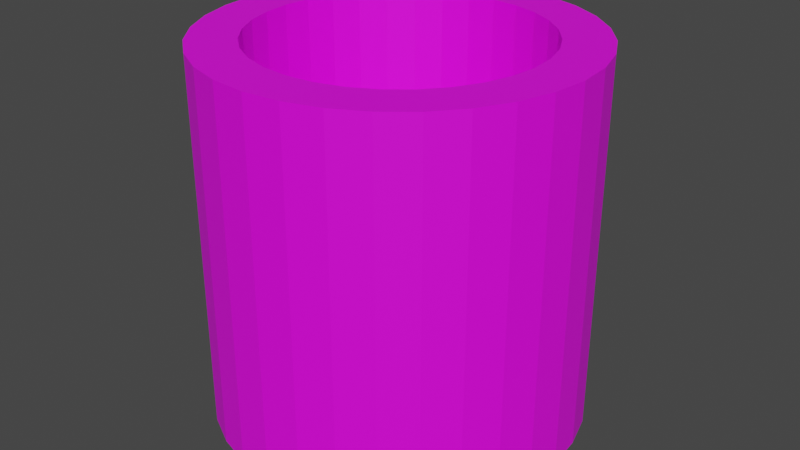 # Source: studnia.blend  (saved by Blender 3.4.6; exported with 4.5.12 LTS)
import bpy
from mathutils import Matrix  # noqa: F401  (used for matrix-valued properties, if any)

bpy.ops.wm.read_factory_settings(use_empty=True)
scene = bpy.context.scene
scene.name = 'Scene'

# ---- collections
col_collection = bpy.data.collections.new('Collection'); scene.collection.children.link(col_collection)

# ---- images (referenced by path relative to the original .blend; pixels are not part of the script)
import os
ASSET_DIR = os.environ.get("B2B_ASSET_DIR", "")  # directory of the original .blend (textures are referenced by path, not embedded)
HERE = os.path.dirname(os.path.abspath(__file__))  # packed textures are extracted next to this script under _unpacked/

def load_image(name, relpath, width, height, colorspace="sRGB"):
    """Load a texture the original file referenced (path relative to the .blend, or extracted next to this script)."""
    p = next((c for c in (os.path.join(HERE, relpath), os.path.join(ASSET_DIR, relpath)) if relpath and os.path.exists(c)), "")
    if p:
        img = bpy.data.images.load(p, check_existing=True)
        img.name = name
    else:  # same state as the original file: an image datablock whose file is absent (Cycles renders it pink)
        img = bpy.data.images.new(name, width, height)
        img.source = "FILE"
        img.filepath = "//" + (relpath or name)
    img.colorspace_settings.name = colorspace
    return img
img_kamien = load_image('kamien', 'kamien.png', 1024, 1024, 'sRGB')
img_black = load_image('Black', 'Black.png', 1024, 1024, 'sRGB')

# ---- materials (node trees are filled in below, after node groups)
mat_material_001 = bpy.data.materials.new('Material.001')
mat_material_001.use_transparent_shadow = False
mat_material_002 = bpy.data.materials.new('Material.002')
mat_material_002.use_transparent_shadow = False

# ---- material node trees
mat_material_001.use_nodes = True; mat_material_001.node_tree.nodes.clear()
_N = mat_material_001.node_tree.nodes; _L = mat_material_001.node_tree.links
n0 = _N.new('ShaderNodeBsdfPrincipled'); n0.name = 'Principled BSDF'; n0.location = (10, 300)
n0.distribution = 'GGX'
n0.subsurface_method = 'RANDOM_WALK_SKIN'
n0.inputs[3].default_value = 1.45
n0.inputs[27].default_value = (0.0, 0.0, 0.0, 1.0)
n0.inputs[28].default_value = 1.0
n1 = _N.new('ShaderNodeOutputMaterial'); n1.name = 'Material Output'; n1.location = (300, 300)
n2 = _N.new('ShaderNodeTexImage'); n2.name = 'Image Texture'; n2.location = (-263, 220)
n2.image = img_kamien
_L.new(n0.outputs[0], n1.inputs[0])
_L.new(n2.outputs[0], n0.inputs[0])
n1.is_active_output = True
mat_material_002.use_nodes = True; mat_material_002.node_tree.nodes.clear()
_N = mat_material_002.node_tree.nodes; _L = mat_material_002.node_tree.links
n0 = _N.new('ShaderNodeBsdfPrincipled'); n0.name = 'Principled BSDF'; n0.location = (10, 300)
n0.distribution = 'GGX'
n0.subsurface_method = 'RANDOM_WALK_SKIN'
n0.inputs[3].default_value = 1.45
n0.inputs[27].default_value = (0.0, 0.0, 0.0, 1.0)
n0.inputs[28].default_value = 1.0
n1 = _N.new('ShaderNodeOutputMaterial'); n1.name = 'Material Output'; n1.location = (300, 300)
n2 = _N.new('ShaderNodeTexImage'); n2.name = 'Image Texture'; n2.location = (-297, 239)
n2.image = img_black
_L.new(n0.outputs[0], n1.inputs[0])
_L.new(n2.outputs[0], n0.inputs[0])
n1.is_active_output = True

# ---- world
world_world = bpy.data.worlds.new('World'); scene.world = world_world
world_world.use_nodes = True; world_world.node_tree.nodes.clear()
_N = world_world.node_tree.nodes; _L = world_world.node_tree.links
n0 = _N.new('ShaderNodeOutputWorld'); n0.name = 'World Output'; n0.location = (300, 300)
n1 = _N.new('ShaderNodeBackground'); n1.name = 'Background'; n1.location = (10, 300)
n1.inputs[0].default_value = (0.05088, 0.05088, 0.05088, 1.0)
_L.new(n1.outputs[0], n0.inputs[0])
n0.is_active_output = True
world_world.color = (0.05088, 0.05088, 0.05088)
world_world.use_sun_shadow = False
world_world.sun_shadow_jitter_overblur = 0.0

# ---- meshes
me_cube = bpy.data.meshes.new('Cube')
me_cube.from_pydata([(0.0, 1.0, -1.0), (0.0, 1.0, 1.0), (0.1951, 0.9808, -1.0), (0.1951, 0.9808, 1.0), (0.3827, 0.9239, -1.0), (0.3827, 0.9239, 1.0), (0.5556, 0.8315, -1.0), (0.5556, 0.8315, 1.0), (0.7071, 0.7071, -1.0), (0.7071, 0.7071, 1.0), (0.8315, 0.5556, -1.0), (0.8315, 0.5556, 1.0), (0.9239, 0.3827, -1.0), (0.9239, 0.3827, 1.0), (0.9808, 0.1951, -1.0), (0.9808, 0.1951, 1.0), (1.0, 0.0, -1.0), (1.0, 0.0, 1.0), (0.9808, -0.1951, -1.0), (0.9808, -0.1951, 1.0), (0.9239, -0.3827, -1.0), (0.9239, -0.3827, 1.0), (0.8315, -0.5556, -1.0), (0.8315, -0.5556, 1.0), (0.7071, -0.7071, -1.0), (0.7071, -0.7071, 1.0), (0.5556, -0.8315, -1.0), (0.5556, -0.8315, 1.0), (0.3827, -0.9239, -1.0), (0.3827, -0.9239, 1.0), (0.1951, -0.9808, -1.0), (0.1951, -0.9808, 1.0), (0.0, -1.0, -1.0), (0.0, -1.0, 1.0), (-0.1951, -0.9808, -1.0), (-0.1951, -0.9808, 1.0), (-0.3827, -0.9239, -1.0), (-0.3827, -0.9239, 1.0), (-0.5556, -0.8315, -1.0), (-0.5556, -0.8315, 1.0), (-0.7071, -0.7071, -1.0), (-0.7071, -0.7071, 1.0), (-0.8315, -0.5556, -1.0), (-0.8315, -0.5556, 1.0), (-0.9239, -0.3827, -1.0), (-0.9239, -0.3827, 1.0), (-0.9808, -0.1951, -1.0), (-0.9808, -0.1951, 1.0), (-1.0, 0.0, -1.0), (-1.0, 0.0, 1.0), (-0.9808, 0.1951, -1.0), (-0.9808, 0.1951, 1.0), (-0.9239, 0.3827, -1.0), (-0.9239, 0.3827, 1.0), (-0.8315, 0.5556, -1.0), (-0.8315, 0.5556, 1.0), (-0.7071, 0.7071, -1.0), (-0.7071, 0.7071, 1.0), (-0.5556, 0.8315, -1.0), (-0.5556, 0.8315, 1.0), (-0.3827, 0.9239, -1.0), (-0.3827, 0.9239, 1.0), (-0.1951, 0.9808, -1.0), (-0.1951, 0.9808, 1.0), (-0.4167, 0.6236, 1.0), (-0.287, 0.6929, 1.0), (-0.1463, 0.7356, 1.0), (-0.7356, -0.1463, 1.0), (-0.6236, -0.4167, 1.0), (-0.6929, -0.287, 1.0), (0.1463, -0.7356, 1.0), (0.4167, -0.6236, 1.0), (0.287, -0.6929, 1.0), (0.6236, 0.4167, 1.0), (0.7356, 0.1463, 1.0), (0.6929, 0.287, 1.0), (-0.75, 0.0, 1.0), (-0.7356, 0.1463, 1.0), (-0.6236, 0.4167, 1.0), (-0.6929, 0.287, 1.0), (-0.5303, 0.5303, 1.0), (-0.4167, -0.6236, 1.0), (0.0, 0.75, 1.0), (0.287, 0.6929, 1.0), (0.1463, 0.7356, 1.0), (-0.5303, -0.5303, 1.0), (-0.287, -0.6929, 1.0), (-0.1463, -0.7356, 1.0), (0.0, -0.75, 1.0), (0.4167, 0.6236, 1.0), (0.6236, -0.4167, 1.0), (0.5303, 0.5303, 1.0), (0.7356, -0.1463, 1.0), (0.75, 0.0, 1.0), (0.6929, -0.287, 1.0), (0.5303, -0.5303, 1.0), (0.287, 0.6929, -1.0), (0.5303, 0.5303, -1.0), (0.4167, 0.6236, -1.0), (0.5303, -0.5303, -1.0), (0.6236, -0.4167, -1.0), (0.6929, -0.287, -1.0), (-0.5303, -0.5303, -1.0), (-0.4167, -0.6236, -1.0), (-0.287, -0.6929, -1.0), (-0.6929, 0.287, -1.0), (-0.5303, 0.5303, -1.0), (-0.6236, 0.4167, -1.0), (0.0, 0.75, -1.0), (0.287, -0.6929, -1.0), (0.1463, -0.7356, -1.0), (0.1463, 0.7356, -1.0), (0.6929, 0.287, -1.0), (0.6236, 0.4167, -1.0), (0.75, 0.0, -1.0), (0.7356, -0.1463, -1.0), (0.7356, 0.1463, -1.0), (0.4167, -0.6236, -1.0), (-0.75, 0.0, -1.0), (-0.7356, -0.1463, -1.0), (-0.7356, 0.1463, -1.0), (-0.6236, -0.4167, -1.0), (-0.6929, -0.287, -1.0), (-0.287, 0.6929, -1.0), (-0.4167, 0.6236, -1.0), (0.0, -0.75, -1.0), (-0.1463, -0.7356, -1.0), (-0.1463, 0.7356, -1.0), (-0.4167, -0.6236, 0.0), (-0.5303, -0.5303, 0.0), (-0.287, -0.6929, 0.0), (-0.1463, -0.7356, 0.0), (0.0, -0.75, 0.0), (0.1463, -0.7356, 0.0), (0.4167, -0.6236, 0.0), (0.287, -0.6929, 0.0), (0.5303, 0.5303, 0.0), (0.6236, -0.4167, 0.0), (0.6236, 0.4167, 0.0), (0.7356, 0.1463, 0.0), (0.7356, -0.1463, 0.0), (0.6929, -0.287, 0.0), (0.6929, 0.287, 0.0), (0.75, 0.0, 0.0), (0.5303, -0.5303, 0.0), (-0.75, 0.0, 0.0), (-0.7356, -0.1463, 0.0), (-0.7356, 0.1463, 0.0), (-0.6236, -0.4167, 0.0), (-0.6929, -0.287, 0.0), (-0.6929, 0.287, 0.0), (-0.6236, 0.4167, 0.0), (-0.5303, 0.5303, 0.0), (-0.4167, 0.6236, 0.0), (-0.287, 0.6929, 0.0), (0.0, 0.75, 0.0), (-0.1463, 0.7356, 0.0), (0.1463, 0.7356, 0.0), (0.287, 0.6929, 0.0), (0.4167, 0.6236, 0.0)], [], [(0, 1, 3, 2), (2, 3, 5, 4), (4, 5, 7, 6), (6, 7, 9, 8), (8, 9, 11, 10), (10, 11, 13, 12), (12, 13, 15, 14), (14, 15, 17, 16), (16, 17, 19, 18), (18, 19, 21, 20), (20, 21, 23, 22), (22, 23, 25, 24), (24, 25, 27, 26), (26, 27, 29, 28), (28, 29, 31, 30), (30, 31, 33, 32), (32, 33, 35, 34), (34, 35, 37, 36), (36, 37, 39, 38), (38, 39, 41, 40), (40, 41, 43, 42), (42, 43, 45, 44), (44, 45, 47, 46), (46, 47, 49, 48), (48, 49, 51, 50), (50, 51, 53, 52), (52, 53, 55, 54), (54, 55, 57, 56), (56, 57, 59, 58), (58, 59, 61, 60), (5, 3, 1, 82, 84, 83, 89, 91, 73, 75, 74, 93, 92, 94, 90, 95, 71, 72, 70, 88, 33, 31, 29, 27, 25, 23, 21, 19, 17, 15, 13, 11, 9, 7), (60, 61, 63, 62), (62, 63, 1, 0), (22, 24, 26, 28, 30, 32, 34, 36, 38, 40, 42, 44, 46, 48, 50, 52, 54, 107, 105, 120, 118, 119, 122, 121, 102, 103, 104, 126, 125, 110, 109, 117, 99, 100), (107, 54, 56, 58, 60, 62, 0, 2, 4, 6, 8, 10, 12, 14, 16, 18, 20, 22, 100, 101, 115, 114, 116, 112, 113, 97, 98, 96, 111, 108, 127, 123, 124, 106), (111, 84, 82, 108), (96, 83, 84, 111), (98, 89, 83, 96), (97, 91, 89, 98), (73, 91, 97, 113), (75, 73, 113, 112), (74, 75, 112, 116), (93, 74, 116, 114), (92, 93, 114, 115), (94, 92, 115, 101), (90, 94, 101, 100), (95, 90, 100, 99), (71, 95, 99, 117), (72, 71, 117, 109), (70, 72, 109, 110), (88, 70, 110, 125), (87, 88, 125, 126), (86, 87, 126, 104), (81, 86, 104, 103), (85, 81, 103, 102), (121, 68, 85, 102), (122, 69, 68, 121), (119, 67, 69, 122), (118, 76, 67, 119), (120, 77, 76, 118), (105, 79, 77, 120), (107, 78, 79, 105), (106, 80, 78, 107), (124, 64, 80, 106), (123, 65, 64, 124), (127, 66, 65, 123), (108, 82, 66, 127), (82, 1, 63, 61, 59, 57, 55, 53, 51, 49, 47, 45, 43, 41, 39, 37, 35, 33, 88, 87, 86, 81, 85, 68, 69, 67, 76, 77, 79, 78, 80, 64, 65, 66), (153, 152, 151, 150, 147, 145, 146, 149, 148, 129, 128, 130, 131, 132, 133, 135, 134, 144, 137, 141, 140, 143, 139, 142, 138, 136, 159, 158, 157, 155, 156, 154)])
me_cube.polygons.foreach_set('material_index', [0, 0, 0, 0, 0, 0, 0, 0, 0, 0, 0, 0, 0, 0, 0, 0, 0, 0, 0, 0, 0, 0, 0, 0, 0, 0, 0, 0, 0, 0, 0, 0, 0, 0, 0, 0, 0, 0, 0, 0, 0, 0, 0, 0, 0, 0, 0, 0, 0, 0, 0, 0, 0, 0, 0, 0, 0, 0, 0, 0, 0, 0, 0, 0, 0, 0, 0, 0, 1])
_uv = me_cube.uv_layers.new(name='UVMap')
_uv.uv.foreach_set('vector', [1.0, 0.5, 1.0, 1.0, 0.9688, 1.0, 0.9688, 0.5, 0.9688, 0.5, 0.9688, 1.0, 0.9375, 1.0, 0.9375, 0.5, 0.9375, 0.5, 0.9375, 1.0, 0.9062, 1.0, 0.9062, 0.5, 0.9062, 0.5, 0.9062, 1.0, 0.875, 1.0, 0.875, 0.5, 0.875, 0.5, 0.875, 1.0, 0.8438, 1.0, 0.8438, 0.5, 0.8438, 0.5, 0.8438, 1.0, 0.8125, 1.0, 0.8125, 0.5, 0.8125, 0.5, 0.8125, 1.0, 0.7812, 1.0, 0.7812, 0.5, 0.7812, 0.5, 0.7812, 1.0, 0.75, 1.0, 0.75, 0.5, 0.75, 0.5, 0.75, 1.0, 0.7188, 1.0, 0.7188, 0.5, 0.7188, 0.5, 0.7188, 1.0, 0.6875, 1.0, 0.6875, 0.5, 0.6875, 0.5, 0.6875, 1.0, 0.6562, 1.0, 0.6562, 0.5, 0.6562, 0.5, 0.6562, 1.0, 0.625, 1.0, 0.625, 0.5, 0.625, 0.5, 0.625, 1.0, 0.5938, 1.0, 0.5938, 0.5, 0.5938, 0.5, 0.5938, 1.0, 0.5625, 1.0, 0.5625, 0.5, 0.5625, 0.5, 0.5625, 1.0, 0.5312, 1.0, 0.5312, 0.5, 0.5312, 0.5, 0.5312, 1.0, 0.5, 1.0, 0.5, 0.5, 0.5, 0.5, 0.5, 1.0, 0.4688, 1.0, 0.4688, 0.5, 0.4688, 0.5, 0.4688, 1.0, 0.4375, 1.0, 0.4375, 0.5, 0.4375, 0.5, 0.4375, 1.0, 0.4062, 1.0, 0.4062, 0.5, 0.4062, 0.5, 0.4062, 1.0, 0.375, 1.0, 0.375, 0.5, 0.375, 0.5, 0.375, 1.0, 0.3438, 1.0, 0.3438, 0.5, 0.3438, 0.5, 0.3438, 1.0, 0.3125, 1.0, 0.3125, 0.5, 0.3125, 0.5, 0.3125, 1.0, 0.2812, 1.0, 0.2812, 0.5, 0.2812, 0.5, 0.2812, 1.0, 0.25, 1.0, 0.25, 0.5, 0.25, 0.5, 0.25, 1.0, 0.2188, 1.0, 0.2188, 0.5, 0.2188, 0.5, 0.2188, 1.0, 0.1875, 1.0, 0.1875, 0.5, 0.1875, 0.5, 0.1875, 1.0, 0.1562, 1.0, 0.1562, 0.5, 0.1562, 0.5, 0.1562, 1.0, 0.125, 1.0, 0.125, 0.5, 0.125, 0.5, 0.125, 1.0, 0.09375, 1.0, 0.09375, 0.5, 0.09375, 0.5, 0.09375, 1.0, 0.0625, 1.0, 0.0625, 0.5, 0.3418, 0.4717, 0.2968, 0.4854, 0.25, 0.49, 0.25, 0.43, 0.2851, 0.4265, 0.3189, 0.4163, 0.35, 0.3997, 0.3773, 0.3773, 0.3997, 0.35, 0.4163, 0.3189, 0.4265, 0.2851, 0.43, 0.25, 0.4265, 0.2149, 0.4163, 0.1811, 0.3997, 0.15, 0.3773, 0.1227, 0.35, 0.1003, 0.3189, 0.0837, 0.2851, 0.07346, 0.25, 0.07, 0.25, 0.01, 0.2968, 0.01461, 0.3418, 0.02827, 0.3833, 0.05045, 0.4197, 0.08029, 0.4496, 0.1167, 0.4717, 0.1582, 0.4854, 0.2032, 0.49, 0.25, 0.4854, 0.2968, 0.4717, 0.3418, 0.4496, 0.3833, 0.4197, 0.4197, 0.3833, 0.4496, 0.0625, 0.5, 0.0625, 1.0, 0.03125, 1.0, 0.03125, 0.5, 0.03125, 0.5, 0.03125, 1.0, 0.0, 1.0, 0.0, 0.5, 0.9496, 0.1167, 0.9197, 0.08029, 0.8833, 0.05045, 0.8418, 0.02827, 0.7968, 0.01461, 0.75, 0.01, 0.7032, 0.01461, 0.6582, 0.02827, 0.6167, 0.05045, 0.5803, 0.08029, 0.5504, 0.1167, 0.5283, 0.1582, 0.5146, 0.2032, 0.51, 0.25, 0.5146, 0.2968, 0.5283, 0.3418, 0.5504, 0.3833, 0.6003, 0.35, 0.5837, 0.3189, 0.5735, 0.2851, 0.57, 0.25, 0.5735, 0.2149, 0.5837, 0.1811, 0.6003, 0.15, 0.6227, 0.1227, 0.65, 0.1003, 0.6811, 0.0837, 0.7149, 0.07346, 0.75, 0.07, 0.7851, 0.07346, 0.8189, 0.0837, 0.85, 0.1003, 0.8773, 0.1227, 0.8997, 0.15, 0.6003, 0.35, 0.5504, 0.3833, 0.5803, 0.4197, 0.6167, 0.4496, 0.6582, 0.4717, 0.7032, 0.4854, 0.75, 0.49, 0.7968, 0.4854, 0.8418, 0.4717, 0.8833, 0.4496, 0.9197, 0.4197, 0.9496, 0.3833, 0.9717, 0.3418, 0.9854, 0.2968, 0.99, 0.25, 0.9854, 0.2032, 0.9717, 0.1582, 0.9496, 0.1167, 0.8997, 0.15, 0.9163, 0.1811, 0.9265, 0.2149, 0.93, 0.25, 0.9265, 0.2851, 0.9163, 0.3189, 0.8997, 0.35, 0.8773, 0.3773, 0.85, 0.3997, 0.8189, 0.4163, 0.7851, 0.4265, 0.75, 0.43, 0.7149, 0.4265, 0.6811, 0.4163, 0.65, 0.3997, 0.6227, 0.3773, 0.9688, 0.6507, 0.9688, 0.8421, 1.0, 0.8421, 1.0, 0.6507, 0.9375, 0.6507, 0.9375, 0.8421, 0.9688, 0.8421, 0.9688, 0.6507, 0.9062, 0.6507, 0.9062, 0.8421, 0.9375, 0.8421, 0.9375, 0.6507, 0.875, 0.6507, 0.875, 0.8421, 0.9062, 0.8421, 0.9062, 0.6507, 0.8438, 0.8421, 0.875, 0.8421, 0.875, 0.6507, 0.8438, 0.6507, 0.8125, 0.8421, 0.8438, 0.8421, 0.8438, 0.6507, 0.8125, 0.6507, 0.7812, 0.8421, 0.8125, 0.8421, 0.8125, 0.6507, 0.7813, 0.6507, 0.75, 0.8421, 0.7812, 0.8421, 0.7813, 0.6507, 0.75, 0.6507, 0.7188, 0.8421, 0.75, 0.8421, 0.75, 0.6507, 0.7188, 0.6507, 0.6875, 0.8421, 0.7188, 0.8421, 0.7188, 0.6507, 0.6875, 0.6507, 0.6562, 0.8421, 0.6875, 0.8421, 0.6875, 0.6507, 0.6562, 0.6507, 0.625, 0.8421, 0.6562, 0.8421, 0.6562, 0.6507, 0.625, 0.6507, 0.5938, 0.8421, 0.625, 0.8421, 0.625, 0.6507, 0.5938, 0.6507, 0.5625, 0.8421, 0.5938, 0.8421, 0.5938, 0.6507, 0.5625, 0.6507, 0.5312, 0.8421, 0.5625, 0.8421, 0.5625, 0.6507, 0.5312, 0.6507, 0.5, 0.8421, 0.5312, 0.8421, 0.5312, 0.6507, 0.5, 0.6507, 0.4688, 0.8421, 0.5, 0.8421, 0.5, 0.6507, 0.4688, 0.6507, 0.4375, 0.8421, 0.4688, 0.8421, 0.4688, 0.6507, 0.4375, 0.6507, 0.4062, 0.8421, 0.4375, 0.8421, 0.4375, 0.6507, 0.4062, 0.6507, 0.375, 0.8421, 0.4062, 0.8421, 0.4062, 0.6507, 0.375, 0.6507, 0.3438, 0.6507, 0.3438, 0.8421, 0.375, 0.8421, 0.375, 0.6507, 0.3125, 0.6507, 0.3125, 0.8421, 0.3438, 0.8421, 0.3438, 0.6507, 0.2812, 0.6507, 0.2812, 0.8421, 0.3125, 0.8421, 0.3125, 0.6507, 0.25, 0.6507, 0.25, 0.8421, 0.2812, 0.8421, 0.2812, 0.6507, 0.2188, 0.6507, 0.2188, 0.8421, 0.25, 0.8421, 0.25, 0.6507, 0.1875, 0.6507, 0.1875, 0.8421, 0.2188, 0.8421, 0.2188, 0.6507, 0.1562, 0.6507, 0.1562, 0.8421, 0.1875, 0.8421, 0.1875, 0.6507, 0.125, 0.6507, 0.125, 0.8421, 0.1562, 0.8421, 0.1562, 0.6507, 0.09375, 0.6507, 0.09375, 0.8421, 0.125, 0.8421, 0.125, 0.6507, 0.0625, 0.6507, 0.0625, 0.8421, 0.09375, 0.8421, 0.09375, 0.6507, 0.03125, 0.6507, 0.03125, 0.8421, 0.0625, 0.8421, 0.0625, 0.6507, 0.0, 0.6507, 0.0, 0.8421, 0.03125, 0.8421, 0.03125, 0.6507, 0.25, 0.43, 0.25, 0.49, 0.2032, 0.4854, 0.1582, 0.4717, 0.1167, 0.4496, 0.08029, 0.4197, 0.05045, 0.3833, 0.02827, 0.3418, 0.01461, 0.2968, 0.01, 0.25, 0.01461, 0.2032, 0.02827, 0.1582, 0.05045, 0.1167, 0.08029, 0.08029, 0.1167, 0.05045, 0.1582, 0.02827, 0.2032, 0.01461, 0.25, 0.01, 0.25, 0.07, 0.2149, 0.07346, 0.1811, 0.0837, 0.15, 0.1003, 0.1227, 0.1227, 0.1003, 0.15, 0.0837, 0.1811, 0.07346, 0.2149, 0.07, 0.25, 0.07346, 0.2851, 0.0837, 0.3189, 0.1003, 0.35, 0.1227, 0.3773, 0.15, 0.3997, 0.1811, 0.4163, 0.2149, 0.4265, 0.2917, 0.8118, 0.2348, 0.7652, 0.1882, 0.7083, 0.1535, 0.6435, 0.1322, 0.5732, 0.125, 0.5, 0.1322, 0.4268, 0.1535, 0.3565, 0.1882, 0.2917, 0.2348, 0.2348, 0.2917, 0.1882, 0.3565, 0.1535, 0.4268, 0.1322, 0.5, 0.125, 0.5732, 0.1322, 0.6435, 0.1535, 0.7083, 0.1882, 0.7652, 0.2348, 0.8118, 0.2917, 0.8465, 0.3565, 0.8678, 0.4268, 0.875, 0.5, 0.8678, 0.5732, 0.8465, 0.6435, 0.8118, 0.7083, 0.7652, 0.7652, 0.7083, 0.8118, 0.6435, 0.8465, 0.5732, 0.8678, 0.5, 0.875, 0.4268, 0.8678, 0.3565, 0.8465])
me_cube.materials.append(mat_material_001)
me_cube.materials.append(mat_material_002)
me_cube.update()

# ---- objects
ob_cube = bpy.data.objects.new('Cube', me_cube)

# ---- transforms, parenting, visibility, modifiers, constraints
ob_cube.location = (0.0, 0.0, 0.0)

# ---- collection membership
col_collection.objects.link(ob_cube)

# ---- scene / render settings (as saved in the file)
scene.frame_start = 1; scene.frame_end = 250; scene.frame_set(1)
scene.render.engine = 'BLENDER_EEVEE_NEXT'
scene.cycles.sampling_pattern = 'TABULATED_SOBOL'
scene.cycles.use_light_tree = False
scene.view_settings.view_transform = 'Filmic'
bpy.context.view_layer.update()

# ---- added for rendering (the .blend has no active camera and no usable light): camera, sun
cam_auto = bpy.data.cameras.new('AutoCamera')
cam_auto.lens = 50.0
cam_auto.sensor_width = 36.0
cam_auto.clip_end = 1000.0
ob_auto_camera = bpy.data.objects.new('AutoCamera', cam_auto)
scene.collection.objects.link(ob_auto_camera)
ob_auto_camera.location = (3.20507, -3.84609, 2.56406)
ob_auto_camera.rotation_euler = (1.09748, -7.21219e-08, 0.694738)
scene.camera = ob_auto_camera
light_auto_sun = bpy.data.lights.new('AutoSun', 'SUN')
light_auto_sun.energy = 3.0
light_auto_sun.angle = 0.0523599
ob_auto_sun = bpy.data.objects.new('AutoSun', light_auto_sun)
scene.collection.objects.link(ob_auto_sun)
ob_auto_sun.rotation_euler = (0.872665, 0.174533, 0.523599)
bpy.context.view_layer.update()
